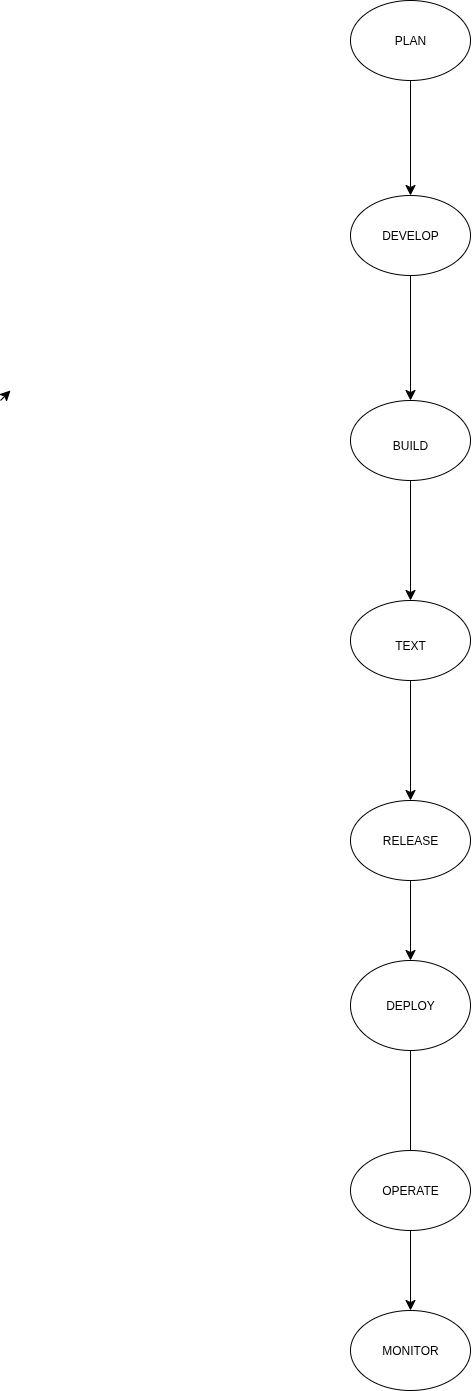

The diagram above was exported from draw.io. Its source (the exported page's mxGraphModel, read from the mxfile embedded in the PNG):
<mxGraphModel dx="-81" dy="526" grid="1" gridSize="10" guides="1" tooltips="1" connect="1" arrows="1" fold="1" page="1" pageScale="1" pageWidth="850" pageHeight="1100" math="0" shadow="0">
  <root>
    <mxCell id="0" />
    <mxCell id="1" parent="0" />
    <mxCell id="rtfqXyzAA-0wyG3i7c7W-12" style="edgeStyle=none;curved=1;rounded=0;orthogonalLoop=1;jettySize=auto;html=1;exitX=0.5;exitY=0;exitDx=0;exitDy=0;fontSize=12;startSize=8;endSize=8;" parent="1" edge="1">
      <mxGeometry relative="1" as="geometry">
        <mxPoint x="990" y="630" as="targetPoint" />
        <mxPoint x="980" y="640" as="sourcePoint" />
      </mxGeometry>
    </mxCell>
    <mxCell id="3Dcxx5ca-D4r9-AqAW3_-3" value="" style="edgeStyle=none;curved=1;rounded=0;orthogonalLoop=1;jettySize=auto;html=1;fontSize=12;startSize=8;endSize=8;" parent="1" source="3Dcxx5ca-D4r9-AqAW3_-1" target="3Dcxx5ca-D4r9-AqAW3_-2" edge="1">
      <mxGeometry relative="1" as="geometry" />
    </mxCell>
    <mxCell id="3Dcxx5ca-D4r9-AqAW3_-1" value="" style="ellipse;whiteSpace=wrap;html=1;" parent="1" vertex="1">
      <mxGeometry x="1330" y="240" width="120" height="80" as="geometry" />
    </mxCell>
    <mxCell id="3Dcxx5ca-D4r9-AqAW3_-5" value="" style="edgeStyle=none;curved=1;rounded=0;orthogonalLoop=1;jettySize=auto;html=1;fontSize=12;startSize=8;endSize=8;" parent="1" source="3Dcxx5ca-D4r9-AqAW3_-2" target="3Dcxx5ca-D4r9-AqAW3_-4" edge="1">
      <mxGeometry relative="1" as="geometry" />
    </mxCell>
    <mxCell id="3Dcxx5ca-D4r9-AqAW3_-2" value="" style="ellipse;whiteSpace=wrap;html=1;" parent="1" vertex="1">
      <mxGeometry x="1330" y="435" width="120" height="80" as="geometry" />
    </mxCell>
    <mxCell id="3Dcxx5ca-D4r9-AqAW3_-11" value="" style="edgeStyle=none;curved=1;rounded=0;orthogonalLoop=1;jettySize=auto;html=1;fontSize=12;startSize=8;endSize=8;" parent="1" source="3Dcxx5ca-D4r9-AqAW3_-4" target="3Dcxx5ca-D4r9-AqAW3_-10" edge="1">
      <mxGeometry relative="1" as="geometry" />
    </mxCell>
    <mxCell id="3Dcxx5ca-D4r9-AqAW3_-4" value="" style="ellipse;whiteSpace=wrap;html=1;" parent="1" vertex="1">
      <mxGeometry x="1330" y="640" width="120" height="80" as="geometry" />
    </mxCell>
    <mxCell id="3Dcxx5ca-D4r9-AqAW3_-7" value="PLAN" style="text;html=1;align=center;verticalAlign=middle;whiteSpace=wrap;rounded=0;" parent="1" vertex="1">
      <mxGeometry x="1360" y="265" width="60" height="30" as="geometry" />
    </mxCell>
    <mxCell id="3Dcxx5ca-D4r9-AqAW3_-8" value="DEVELOP" style="text;html=1;align=center;verticalAlign=middle;whiteSpace=wrap;rounded=0;" parent="1" vertex="1">
      <mxGeometry x="1360" y="460" width="60" height="30" as="geometry" />
    </mxCell>
    <mxCell id="3Dcxx5ca-D4r9-AqAW3_-9" value="BUILD" style="text;html=1;align=center;verticalAlign=middle;whiteSpace=wrap;rounded=0;" parent="1" vertex="1">
      <mxGeometry x="1360" y="670" width="60" height="30" as="geometry" />
    </mxCell>
    <mxCell id="3Dcxx5ca-D4r9-AqAW3_-14" value="" style="edgeStyle=none;curved=1;rounded=0;orthogonalLoop=1;jettySize=auto;html=1;fontSize=12;startSize=8;endSize=8;" parent="1" source="3Dcxx5ca-D4r9-AqAW3_-10" target="3Dcxx5ca-D4r9-AqAW3_-13" edge="1">
      <mxGeometry relative="1" as="geometry" />
    </mxCell>
    <mxCell id="3Dcxx5ca-D4r9-AqAW3_-10" value="" style="ellipse;whiteSpace=wrap;html=1;" parent="1" vertex="1">
      <mxGeometry x="1330" y="840" width="120" height="80" as="geometry" />
    </mxCell>
    <mxCell id="3Dcxx5ca-D4r9-AqAW3_-12" value="TEXT" style="text;html=1;align=center;verticalAlign=middle;whiteSpace=wrap;rounded=0;" parent="1" vertex="1">
      <mxGeometry x="1360" y="870" width="60" height="30" as="geometry" />
    </mxCell>
    <mxCell id="3Dcxx5ca-D4r9-AqAW3_-16" value="" style="edgeStyle=none;curved=1;rounded=0;orthogonalLoop=1;jettySize=auto;html=1;fontSize=12;startSize=8;endSize=8;" parent="1" source="3Dcxx5ca-D4r9-AqAW3_-13" edge="1" target="9iuEId4Uqahbs5293DbP-1">
      <mxGeometry relative="1" as="geometry">
        <mxPoint x="1390" y="1240" as="targetPoint" />
      </mxGeometry>
    </mxCell>
    <mxCell id="3Dcxx5ca-D4r9-AqAW3_-13" value="RELEASE" style="ellipse;whiteSpace=wrap;html=1;" parent="1" vertex="1">
      <mxGeometry x="1330" y="1040" width="120" height="80" as="geometry" />
    </mxCell>
    <mxCell id="9iuEId4Uqahbs5293DbP-8" style="edgeStyle=none;curved=1;rounded=0;orthogonalLoop=1;jettySize=auto;html=1;exitX=0.5;exitY=1;exitDx=0;exitDy=0;fontSize=12;startSize=8;endSize=8;" edge="1" parent="1" source="9iuEId4Uqahbs5293DbP-1">
      <mxGeometry relative="1" as="geometry">
        <mxPoint x="1390" y="1420" as="targetPoint" />
      </mxGeometry>
    </mxCell>
    <mxCell id="9iuEId4Uqahbs5293DbP-1" value="DEPLOY" style="ellipse;whiteSpace=wrap;html=1;" vertex="1" parent="1">
      <mxGeometry x="1330" y="1200" width="120" height="90" as="geometry" />
    </mxCell>
    <mxCell id="9iuEId4Uqahbs5293DbP-10" style="edgeStyle=none;curved=1;rounded=0;orthogonalLoop=1;jettySize=auto;html=1;exitX=0.5;exitY=1;exitDx=0;exitDy=0;fontSize=12;startSize=8;endSize=8;" edge="1" parent="1" source="9iuEId4Uqahbs5293DbP-9" target="9iuEId4Uqahbs5293DbP-11">
      <mxGeometry relative="1" as="geometry">
        <mxPoint x="1390" y="1590" as="targetPoint" />
      </mxGeometry>
    </mxCell>
    <mxCell id="9iuEId4Uqahbs5293DbP-9" value="OPERATE" style="ellipse;whiteSpace=wrap;html=1;" vertex="1" parent="1">
      <mxGeometry x="1330" y="1390" width="120" height="80" as="geometry" />
    </mxCell>
    <mxCell id="9iuEId4Uqahbs5293DbP-11" value="MONITOR" style="ellipse;whiteSpace=wrap;html=1;" vertex="1" parent="1">
      <mxGeometry x="1330" y="1550" width="120" height="80" as="geometry" />
    </mxCell>
  </root>
</mxGraphModel>